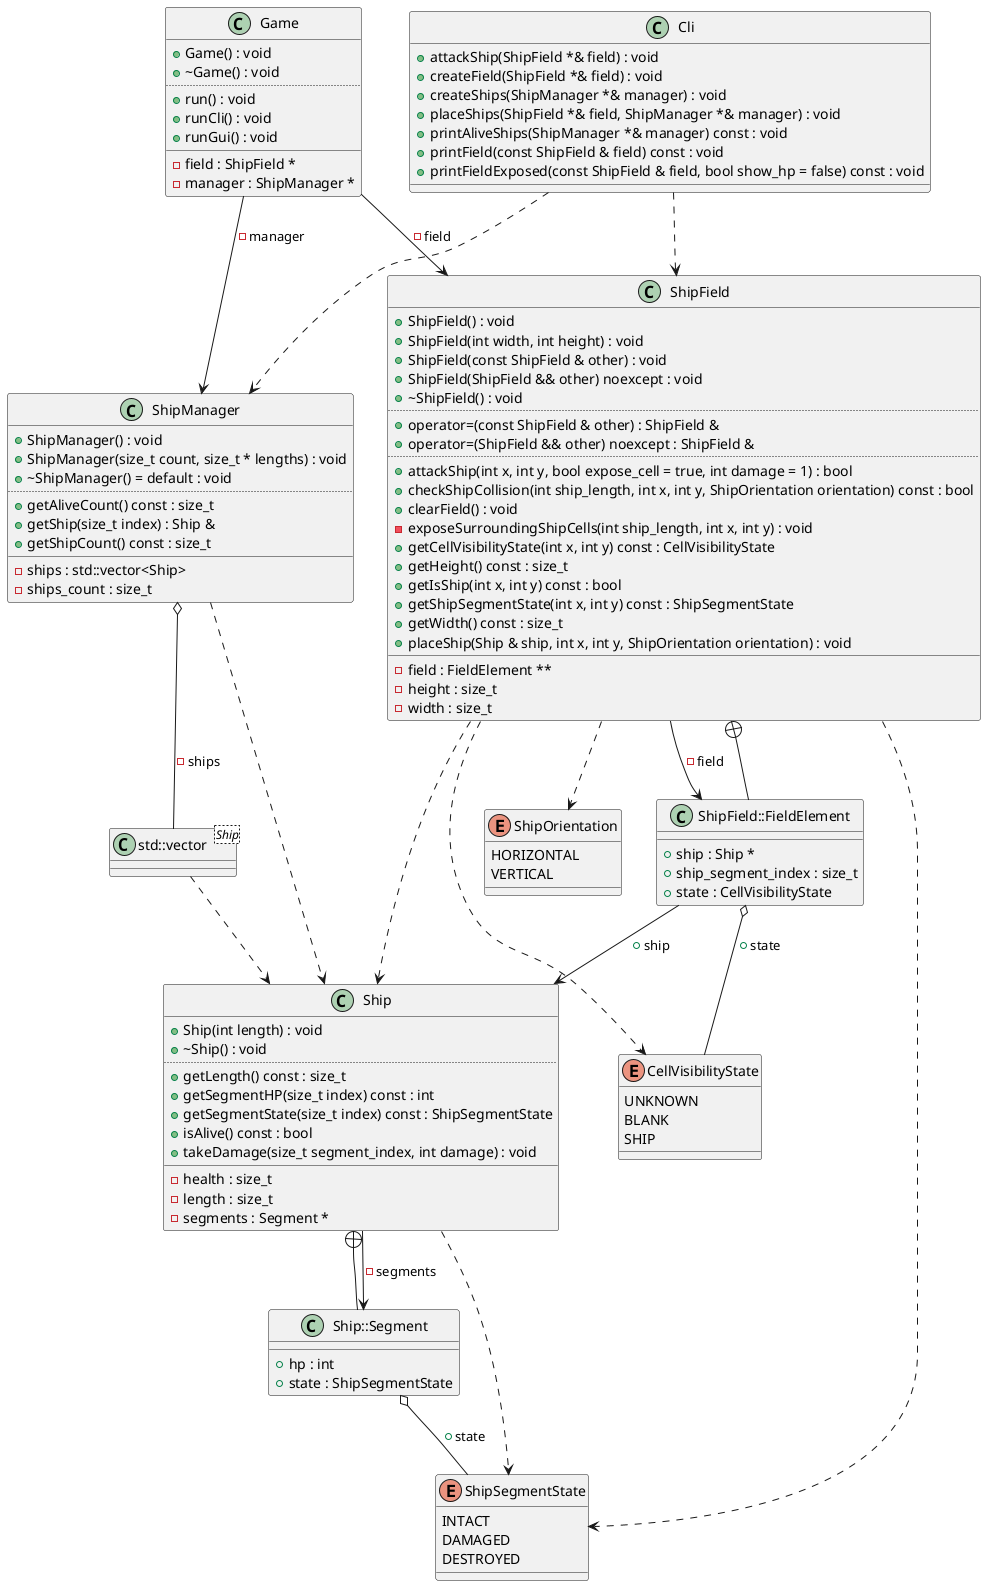

The diagram above was rendered by PlantUML. Its source (embedded in the PNG):
@startuml
class "std::vector<Ship>" as C_0010668212532447068380
class C_0010668212532447068380 {
__
}
enum "ShipSegmentState" as C_0014256742677139282670
enum C_0014256742677139282670 {
INTACT
DAMAGED
DESTROYED
}
enum "ShipOrientation" as C_0002579181642537833876
enum C_0002579181642537833876 {
HORIZONTAL
VERTICAL
}
enum "CellVisibilityState" as C_0003333043679234439357
enum C_0003333043679234439357 {
UNKNOWN
BLANK
SHIP
}
class "Ship" as C_0014529657433315016423
class C_0014529657433315016423 {
+Ship(int length) : void
+~Ship() : void
..
+getLength() const : size_t
+getSegmentHP(size_t index) const : int
+getSegmentState(size_t index) const : ShipSegmentState
+isAlive() const : bool
+takeDamage(size_t segment_index, int damage) : void
__
-health : size_t
-length : size_t
-segments : Segment *
}
class "Ship::Segment" as C_0000674658759292391449
class C_0000674658759292391449 {
__
+hp : int
+state : ShipSegmentState
}
class "ShipField" as C_0003843296779074973901
class C_0003843296779074973901 {
+ShipField() : void
+ShipField(int width, int height) : void
+ShipField(const ShipField & other) : void
+ShipField(ShipField && other) noexcept : void
+~ShipField() : void
..
+operator=(const ShipField & other) : ShipField &
+operator=(ShipField && other) noexcept : ShipField &
..
+attackShip(int x, int y, bool expose_cell = true, int damage = 1) : bool
+checkShipCollision(int ship_length, int x, int y, ShipOrientation orientation) const : bool
+clearField() : void
-exposeSurroundingShipCells(int ship_length, int x, int y) : void
+getCellVisibilityState(int x, int y) const : CellVisibilityState
+getHeight() const : size_t
+getIsShip(int x, int y) const : bool
+getShipSegmentState(int x, int y) const : ShipSegmentState
+getWidth() const : size_t
+placeShip(Ship & ship, int x, int y, ShipOrientation orientation) : void
__
-field : FieldElement **
-height : size_t
-width : size_t
}
class "ShipField::FieldElement" as C_0000316359785794417378
class C_0000316359785794417378 {
__
+ship : Ship *
+ship_segment_index : size_t
+state : CellVisibilityState
}
class "ShipManager" as C_0017499122254539489506
class C_0017499122254539489506 {
+ShipManager() : void
+ShipManager(size_t count, size_t * lengths) : void
+~ShipManager() = default : void
..
+getAliveCount() const : size_t
+getShip(size_t index) : Ship &
+getShipCount() const : size_t
__
-ships : std::vector<Ship>
-ships_count : size_t
}
class "Game" as C_0017470460303031448044
class C_0017470460303031448044 {
+Game() : void
+~Game() : void
..
+run() : void
+runCli() : void
+runGui() : void
__
-field : ShipField *
-manager : ShipManager *
}
class "Cli" as C_0009229322579776335995
class C_0009229322579776335995 {
+attackShip(ShipField *& field) : void
+createField(ShipField *& field) : void
+createShips(ShipManager *& manager) : void
+placeShips(ShipField *& field, ShipManager *& manager) : void
+printAliveShips(ShipManager *& manager) const : void
+printField(const ShipField & field) const : void
+printFieldExposed(const ShipField & field, bool show_hp = false) const : void
__
}
C_0010668212532447068380 ..> C_0014529657433315016423
C_0014529657433315016423 ..> C_0014256742677139282670
C_0014529657433315016423 --> C_0000674658759292391449 : -segments
C_0000674658759292391449 --+ C_0014529657433315016423
C_0000674658759292391449 o-- C_0014256742677139282670 : +state
C_0003843296779074973901 ..> C_0002579181642537833876
C_0003843296779074973901 ..> C_0003333043679234439357
C_0003843296779074973901 ..> C_0014256742677139282670
C_0003843296779074973901 ..> C_0014529657433315016423
C_0003843296779074973901 --> C_0000316359785794417378 : -field
C_0000316359785794417378 --+ C_0003843296779074973901
C_0000316359785794417378 o-- C_0003333043679234439357 : +state
C_0000316359785794417378 --> C_0014529657433315016423 : +ship
C_0017499122254539489506 ..> C_0014529657433315016423
C_0017499122254539489506 o-- C_0010668212532447068380 : -ships
C_0017470460303031448044 --> C_0003843296779074973901 : -field
C_0017470460303031448044 --> C_0017499122254539489506 : -manager
C_0009229322579776335995 ..> C_0003843296779074973901
C_0009229322579776335995 ..> C_0017499122254539489506

'Generated with clang-uml, version 0.5.5
'LLVM version clang version 18.1.8
@enduml